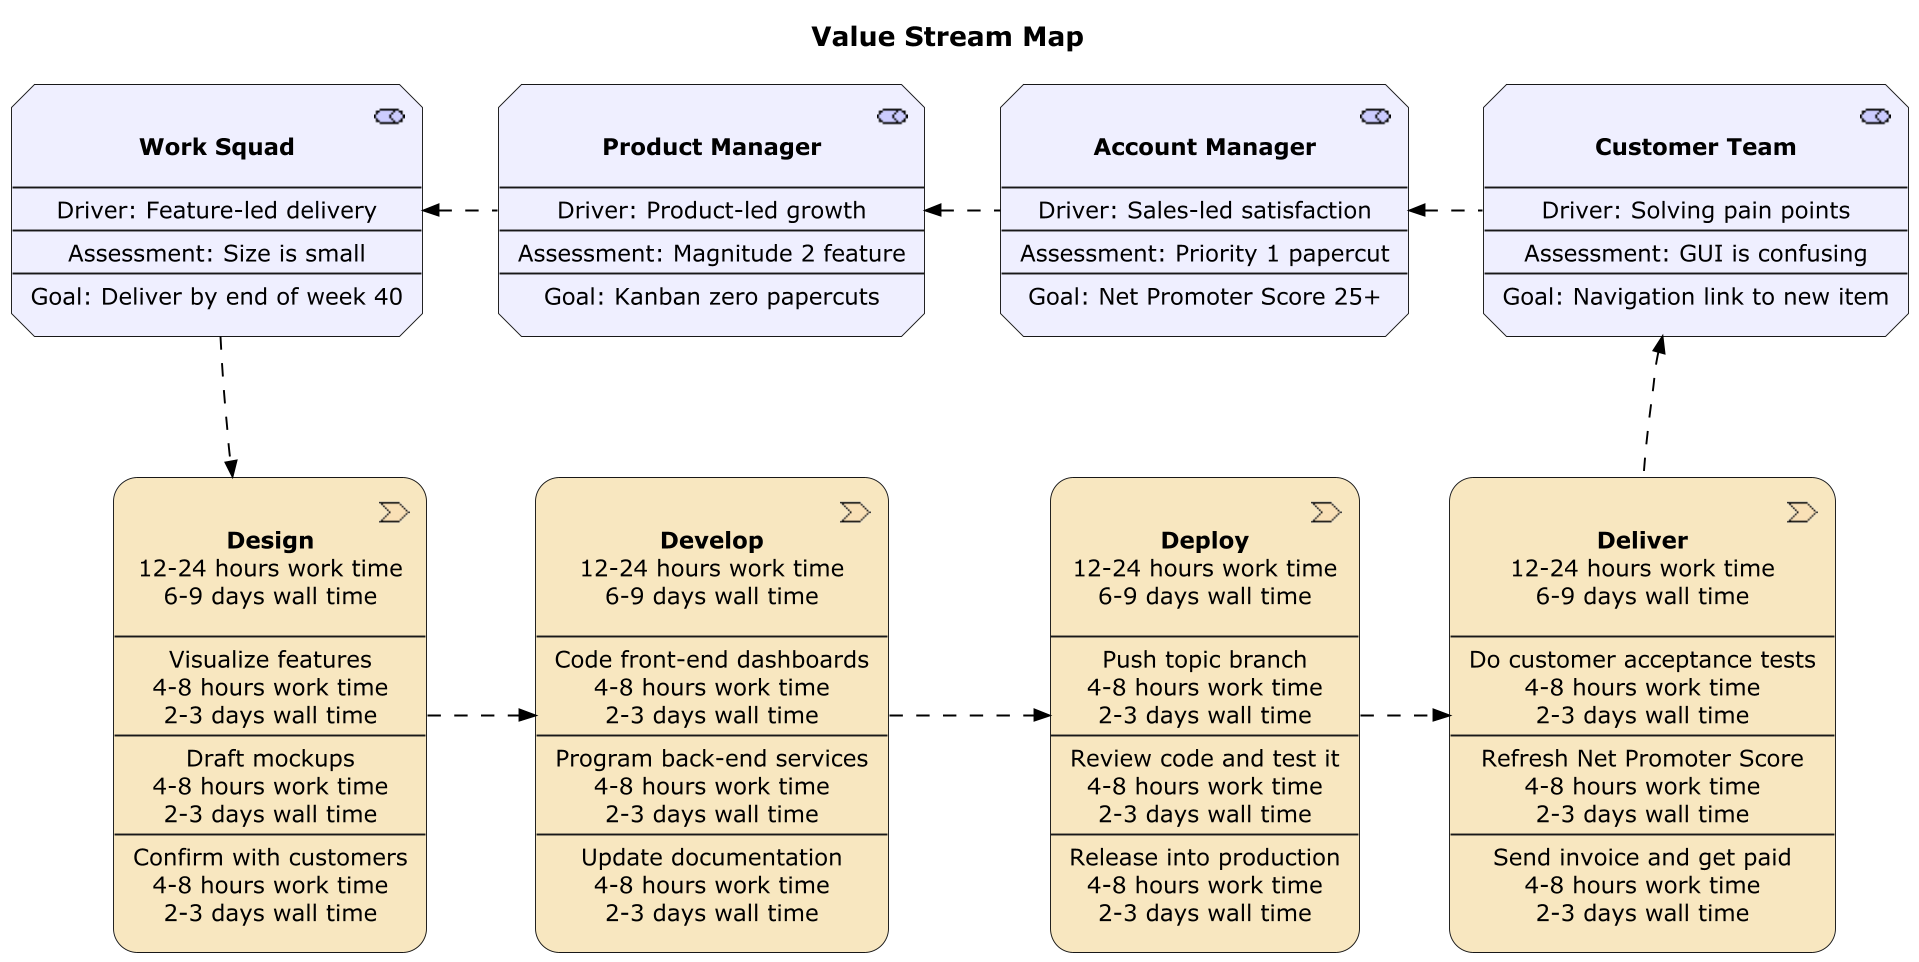

The diagram above was rendered by PlantUML. Its source (embedded in the PNG):
@startuml
scale 1920*1080
!include ../../../Archimate.puml

title Value Stream Map

Strategy_ValueStream(design, "**Design**\n12-24 hours work time\n6-9 days wall time\n\n--\nVisualize features\n4-8 hours work time\n2-3 days wall time\n--\nDraft mockups\n4-8 hours work time\n2-3 days wall time\n--\nConfirm with customers\n4-8 hours work time\n2-3 days wall time")
Strategy_ValueStream(develop, "**Develop**\n12-24 hours work time\n6-9 days wall time\n\n--\nCode front-end dashboards\n4-8 hours work time\n2-3 days wall time\n--\nProgram back-end services\n4-8 hours work time\n2-3 days wall time\n--\nUpdate documentation\n4-8 hours work time\n2-3 days wall time")
Strategy_ValueStream(deploy, "**Deploy**\n12-24 hours work time\n6-9 days wall time\n\n--\nPush topic branch\n4-8 hours work time\n2-3 days wall time\n--\nReview code and test it\n4-8 hours work time\n2-3 days wall time\n--\nRelease into production\n4-8 hours work time\n2-3 days wall time")
Strategy_ValueStream(deliver, "**Deliver**\n12-24 hours work time\n6-9 days wall time\n\n--\nDo customer acceptance tests\n4-8 hours work time\n2-3 days wall time\n--\nRefresh Net Promoter Score\n4-8 hours work time\n2-3 days wall time\n--\nSend invoice and get paid \n4-8 hours work time\n2-3 days wall time")

Rel_Flow_Right(design, develop)
Rel_Flow_Right(develop, deploy)
Rel_Flow_Right(deploy, deliver)

' If you prefer to see just the value stream steps,
' then you can comment out the following lines.

Motivation_Stakeholder(customer_team, "**Customer Team**\n\n--\nDriver: Solving pain points\n--\nAssessment: GUI is confusing\n--\nGoal: Navigation link to new item")
Motivation_Stakeholder(account_manager, "**Account Manager**\n\n--\nDriver: Sales-led satisfaction\n--\nAssessment: Priority 1 papercut\n--\nGoal: Net Promoter Score 25+")
Motivation_Stakeholder(product_manager, "**Product Manager**\n\n--\nDriver: Product-led growth\n--\nAssessment: Magnitude 2 feature\n--\nGoal: Kanban zero papercuts")
Motivation_Stakeholder(work_squad, "**Work Squad**\n\n--\nDriver: Feature-led delivery\n--\nAssessment: Size is small\n--\nGoal: Deliver by end of week 40")

Rel_Flow_Left(customer_team, account_manager)
Rel_Flow_Left(account_manager, product_manager)
Rel_Flow_Left(product_manager, work_squad)

Rel_Flow_Down(work_squad, design)
Rel_Flow_Up(deliver, customer_team)

' Hidden: from stakeholder to value stream step
work_squad -[hidden]d-> design
product_manager -[hidden]d-> develop
account_manager -[hidden]d-> deploy
customer_team -[hidden]d-> deliver

@enduml